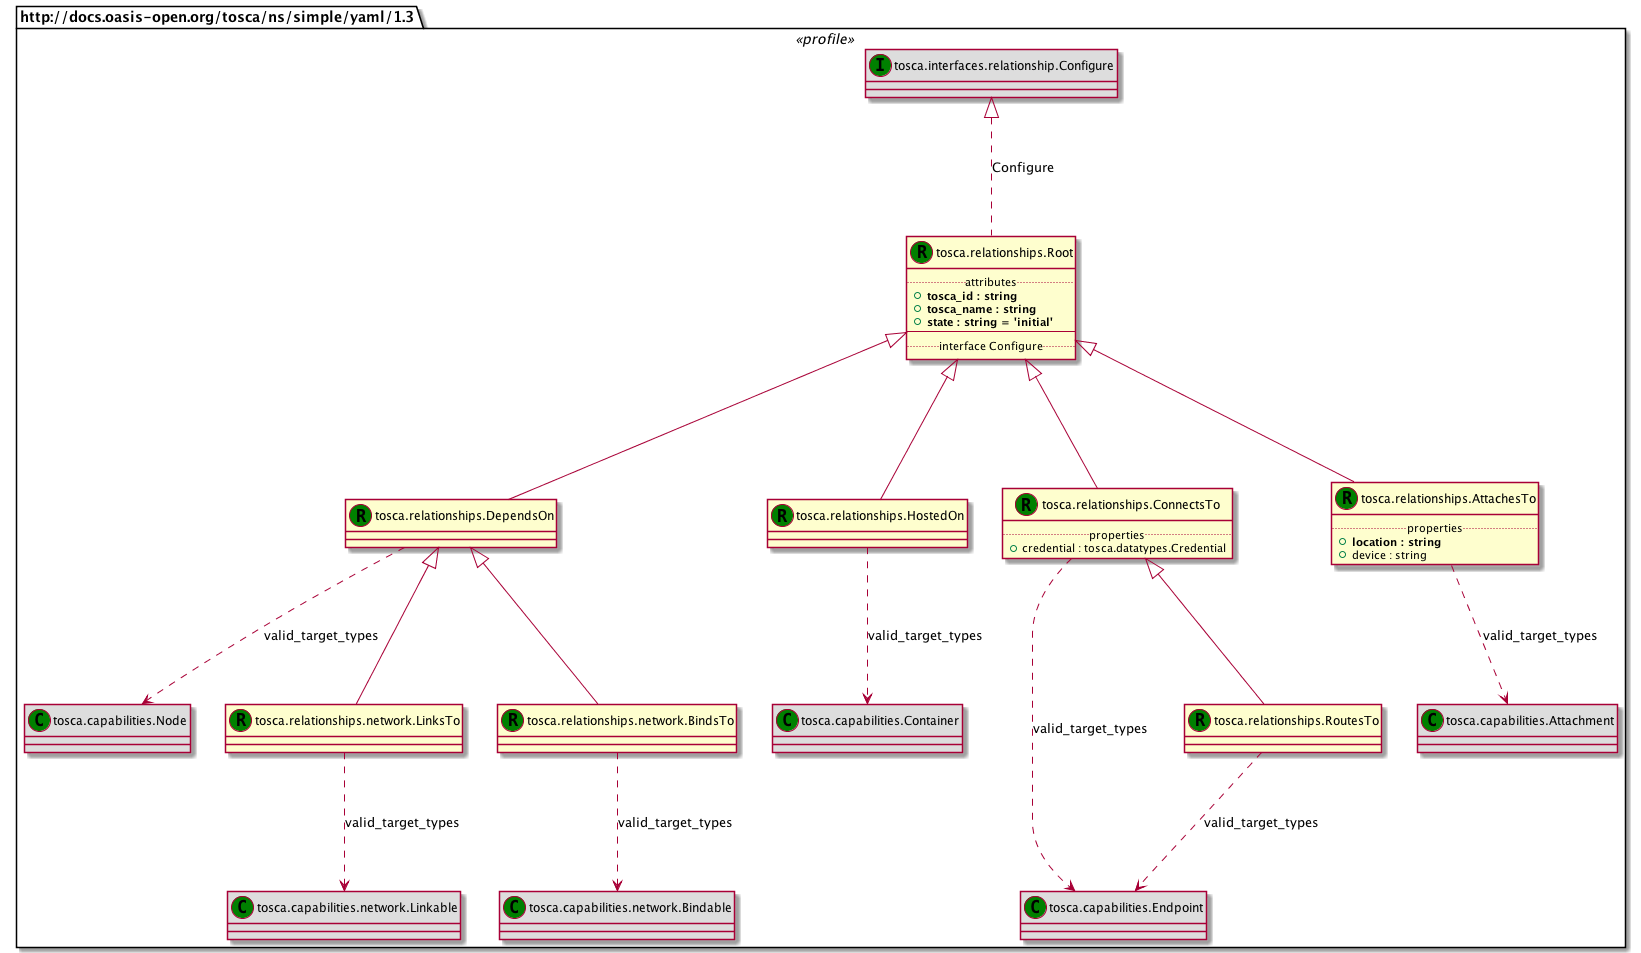

The diagram above was rendered by PlantUML. Its source (embedded in the PNG):
@startuml
set namespaceSeparator none
package "http://docs.oasis-open.org/tosca/ns/simple/yaml/1.3" <<profile>> {
class "tosca.relationships.Root" as tosca_relationships_Root_RT << (R,green) >> {
.. attributes ..
+<b>tosca_id : string
+<b>tosca_name : string
+<b>state : string = 'initial'
--
.. interface Configure ..
}
class "tosca.interfaces.relationship.Configure" as tosca_interfaces_relationship_Configure_IT << (I,green) >> #DDDDDD
class "tosca.relationships.DependsOn" as tosca_relationships_DependsOn_RT << (R,green) >> {
}
class "tosca.capabilities.Node" as tosca_capabilities_Node_CT << (C,green) >> #DDDDDD
class "tosca.relationships.HostedOn" as tosca_relationships_HostedOn_RT << (R,green) >> {
}
class "tosca.capabilities.Container" as tosca_capabilities_Container_CT << (C,green) >> #DDDDDD
class "tosca.relationships.ConnectsTo" as tosca_relationships_ConnectsTo_RT << (R,green) >> {
.. properties ..
+credential : tosca.datatypes.Credential
}
class "tosca.capabilities.Endpoint" as tosca_capabilities_Endpoint_CT << (C,green) >> #DDDDDD
class "tosca.relationships.AttachesTo" as tosca_relationships_AttachesTo_RT << (R,green) >> {
.. properties ..
+<b>location : string
+device : string
}
class "tosca.capabilities.Attachment" as tosca_capabilities_Attachment_CT << (C,green) >> #DDDDDD
class "tosca.relationships.RoutesTo" as tosca_relationships_RoutesTo_RT << (R,green) >> {
}
class "tosca.capabilities.Endpoint" as tosca_capabilities_Endpoint_CT << (C,green) >> #DDDDDD
class "tosca.relationships.network.LinksTo" as tosca_relationships_network_LinksTo_RT << (R,green) >> {
}
class "tosca.capabilities.network.Linkable" as tosca_capabilities_network_Linkable_CT << (C,green) >> #DDDDDD
class "tosca.relationships.network.BindsTo" as tosca_relationships_network_BindsTo_RT << (R,green) >> {
}
class "tosca.capabilities.network.Bindable" as tosca_capabilities_network_Bindable_CT << (C,green) >> #DDDDDD
tosca_interfaces_relationship_Configure_IT <|.. tosca_relationships_Root_RT : Configure
tosca_relationships_Root_RT <|-- tosca_relationships_DependsOn_RT
tosca_relationships_DependsOn_RT ..> tosca_capabilities_Node_CT : valid_target_types
tosca_relationships_Root_RT <|-- tosca_relationships_HostedOn_RT
tosca_relationships_HostedOn_RT ..> tosca_capabilities_Container_CT : valid_target_types
tosca_relationships_Root_RT <|-- tosca_relationships_ConnectsTo_RT
tosca_relationships_ConnectsTo_RT ..> tosca_capabilities_Endpoint_CT : valid_target_types
tosca_relationships_Root_RT <|-- tosca_relationships_AttachesTo_RT
tosca_relationships_AttachesTo_RT ..> tosca_capabilities_Attachment_CT : valid_target_types
tosca_relationships_ConnectsTo_RT <|-- tosca_relationships_RoutesTo_RT
tosca_relationships_RoutesTo_RT ..> tosca_capabilities_Endpoint_CT : valid_target_types
tosca_relationships_DependsOn_RT <|-- tosca_relationships_network_LinksTo_RT
tosca_relationships_network_LinksTo_RT ..> tosca_capabilities_network_Linkable_CT : valid_target_types
tosca_relationships_DependsOn_RT <|-- tosca_relationships_network_BindsTo_RT
tosca_relationships_network_BindsTo_RT ..> tosca_capabilities_network_Bindable_CT : valid_target_types
}
@enduml